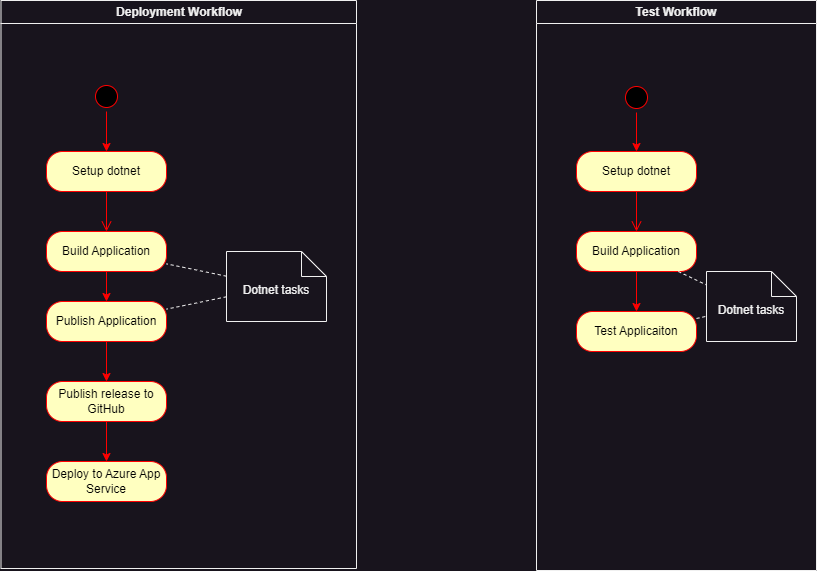

The diagram above was exported from draw.io. Its source (the exported page's mxGraphModel, read from the mxfile embedded in the PNG):
<mxGraphModel dx="1209" dy="712" grid="1" gridSize="10" guides="1" tooltips="1" connect="1" arrows="1" fold="1" page="1" pageScale="1" pageWidth="1169" pageHeight="826" background="none" math="0" shadow="0">
  <root>
    <mxCell id="0" />
    <mxCell id="1" parent="0" />
    <mxCell id="2" value="Deployment Workflow" style="swimlane;whiteSpace=wrap" parent="1" vertex="1">
      <mxGeometry x="164.5" y="129" width="355.5" height="568" as="geometry" />
    </mxCell>
    <mxCell id="MHm179DWreYHlqSRU-fq-42" value="Setup dotnet" style="rounded=1;whiteSpace=wrap;html=1;arcSize=40;fontColor=#000000;fillColor=#ffffc0;strokeColor=#ff0000;" parent="2" vertex="1">
      <mxGeometry x="45.5" y="151" width="120" height="40" as="geometry" />
    </mxCell>
    <mxCell id="MHm179DWreYHlqSRU-fq-43" value="" style="edgeStyle=orthogonalEdgeStyle;html=1;verticalAlign=bottom;endArrow=open;endSize=8;strokeColor=#ff0000;rounded=0;" parent="2" source="MHm179DWreYHlqSRU-fq-42" target="MHm179DWreYHlqSRU-fq-45" edge="1">
      <mxGeometry relative="1" as="geometry">
        <mxPoint x="105.5" y="271" as="targetPoint" />
      </mxGeometry>
    </mxCell>
    <mxCell id="jF7VHnY57FPTMTN_mjNJ-4" style="edgeStyle=orthogonalEdgeStyle;rounded=0;orthogonalLoop=1;jettySize=auto;html=1;strokeColor=#FF0000;" parent="2" source="MHm179DWreYHlqSRU-fq-45" target="MHm179DWreYHlqSRU-fq-47" edge="1">
      <mxGeometry relative="1" as="geometry" />
    </mxCell>
    <mxCell id="MHm179DWreYHlqSRU-fq-45" value="Build Application" style="rounded=1;whiteSpace=wrap;html=1;arcSize=40;fontColor=#000000;fillColor=#ffffc0;strokeColor=#ff0000;" parent="2" vertex="1">
      <mxGeometry x="45.5" y="231" width="120" height="40" as="geometry" />
    </mxCell>
    <mxCell id="MHm179DWreYHlqSRU-fq-47" value="Publish Application" style="rounded=1;whiteSpace=wrap;html=1;arcSize=40;fontColor=#000000;fillColor=#ffffc0;strokeColor=#ff0000;" parent="2" vertex="1">
      <mxGeometry x="45.5" y="301" width="120" height="40" as="geometry" />
    </mxCell>
    <mxCell id="MHm179DWreYHlqSRU-fq-50" value="Dotnet tasks" style="shape=note2;boundedLbl=1;whiteSpace=wrap;html=1;size=25;verticalAlign=top;align=center;" parent="2" vertex="1">
      <mxGeometry x="225.5" y="251" width="100" height="70" as="geometry" />
    </mxCell>
    <mxCell id="MHm179DWreYHlqSRU-fq-52" value="Publish release to GitHub" style="rounded=1;whiteSpace=wrap;html=1;arcSize=40;fontColor=#000000;fillColor=#ffffc0;strokeColor=#ff0000;" parent="2" vertex="1">
      <mxGeometry x="45.5" y="381" width="120" height="40" as="geometry" />
    </mxCell>
    <mxCell id="MHm179DWreYHlqSRU-fq-46" value="" style="edgeStyle=orthogonalEdgeStyle;rounded=0;orthogonalLoop=1;jettySize=auto;html=1;strokeColor=#FF0000;" parent="2" source="MHm179DWreYHlqSRU-fq-47" target="MHm179DWreYHlqSRU-fq-52" edge="1">
      <mxGeometry relative="1" as="geometry" />
    </mxCell>
    <mxCell id="MHm179DWreYHlqSRU-fq-53" value="Deploy to Azure App Service" style="rounded=1;whiteSpace=wrap;html=1;arcSize=40;fontColor=#000000;fillColor=#ffffc0;strokeColor=#ff0000;" parent="2" vertex="1">
      <mxGeometry x="45.5" y="461" width="120" height="40" as="geometry" />
    </mxCell>
    <mxCell id="MHm179DWreYHlqSRU-fq-51" value="" style="edgeStyle=orthogonalEdgeStyle;rounded=0;orthogonalLoop=1;jettySize=auto;html=1;strokeColor=#FF0000;" parent="2" source="MHm179DWreYHlqSRU-fq-52" target="MHm179DWreYHlqSRU-fq-53" edge="1">
      <mxGeometry relative="1" as="geometry" />
    </mxCell>
    <mxCell id="MHm179DWreYHlqSRU-fq-63" value="" style="endArrow=none;dashed=1;html=1;rounded=0;" parent="2" source="MHm179DWreYHlqSRU-fq-50" target="MHm179DWreYHlqSRU-fq-45" edge="1">
      <mxGeometry width="50" height="50" relative="1" as="geometry">
        <mxPoint x="375.5" y="201" as="sourcePoint" />
        <mxPoint x="425.5" y="151" as="targetPoint" />
      </mxGeometry>
    </mxCell>
    <mxCell id="MHm179DWreYHlqSRU-fq-66" value="" style="endArrow=none;dashed=1;html=1;rounded=0;" parent="2" source="MHm179DWreYHlqSRU-fq-50" target="MHm179DWreYHlqSRU-fq-47" edge="1">
      <mxGeometry width="50" height="50" relative="1" as="geometry">
        <mxPoint x="375.5" y="201" as="sourcePoint" />
        <mxPoint x="425.5" y="151" as="targetPoint" />
      </mxGeometry>
    </mxCell>
    <mxCell id="jF7VHnY57FPTMTN_mjNJ-3" style="edgeStyle=orthogonalEdgeStyle;rounded=0;orthogonalLoop=1;jettySize=auto;html=1;strokeColor=#FF0000;" parent="2" source="MHm179DWreYHlqSRU-fq-67" target="MHm179DWreYHlqSRU-fq-42" edge="1">
      <mxGeometry relative="1" as="geometry" />
    </mxCell>
    <mxCell id="MHm179DWreYHlqSRU-fq-67" value="" style="ellipse;html=1;shape=startState;fillColor=#000000;strokeColor=#ff0000;" parent="2" vertex="1">
      <mxGeometry x="90.5" y="81" width="30" height="30" as="geometry" />
    </mxCell>
    <mxCell id="3" value="Test Workflow" style="swimlane;whiteSpace=wrap;fillColor=default;" parent="1" vertex="1">
      <mxGeometry x="700" y="129" width="280" height="570" as="geometry">
        <mxRectangle x="710" y="127" width="90" height="30" as="alternateBounds" />
      </mxGeometry>
    </mxCell>
    <mxCell id="MHm179DWreYHlqSRU-fq-69" value="Setup dotnet" style="rounded=1;whiteSpace=wrap;html=1;arcSize=40;fontColor=#000000;fillColor=#ffffc0;strokeColor=#ff0000;" parent="3" vertex="1">
      <mxGeometry x="40" y="151" width="120" height="40" as="geometry" />
    </mxCell>
    <mxCell id="MHm179DWreYHlqSRU-fq-70" value="" style="edgeStyle=orthogonalEdgeStyle;html=1;verticalAlign=bottom;endArrow=open;endSize=8;strokeColor=#ff0000;rounded=0;" parent="3" source="MHm179DWreYHlqSRU-fq-69" target="MHm179DWreYHlqSRU-fq-71" edge="1">
      <mxGeometry relative="1" as="geometry">
        <mxPoint x="100" y="271" as="targetPoint" />
      </mxGeometry>
    </mxCell>
    <mxCell id="MHm179DWreYHlqSRU-fq-75" value="" style="edgeStyle=orthogonalEdgeStyle;rounded=0;orthogonalLoop=1;jettySize=auto;html=1;strokeColor=#FF0000;" parent="3" source="MHm179DWreYHlqSRU-fq-71" target="MHm179DWreYHlqSRU-fq-74" edge="1">
      <mxGeometry relative="1" as="geometry" />
    </mxCell>
    <mxCell id="MHm179DWreYHlqSRU-fq-71" value="Build Application" style="rounded=1;whiteSpace=wrap;html=1;arcSize=40;fontColor=#000000;fillColor=#ffffc0;strokeColor=#ff0000;" parent="3" vertex="1">
      <mxGeometry x="40" y="231" width="120" height="40" as="geometry" />
    </mxCell>
    <mxCell id="jF7VHnY57FPTMTN_mjNJ-5" style="edgeStyle=orthogonalEdgeStyle;rounded=0;orthogonalLoop=1;jettySize=auto;html=1;strokeColor=#FF0000;" parent="3" source="MHm179DWreYHlqSRU-fq-72" target="MHm179DWreYHlqSRU-fq-69" edge="1">
      <mxGeometry relative="1" as="geometry" />
    </mxCell>
    <mxCell id="MHm179DWreYHlqSRU-fq-72" value="" style="ellipse;html=1;shape=startState;fillColor=#000000;strokeColor=#ff0000;" parent="3" vertex="1">
      <mxGeometry x="85" y="82" width="30" height="30" as="geometry" />
    </mxCell>
    <mxCell id="MHm179DWreYHlqSRU-fq-74" value="Test Applicaiton" style="rounded=1;whiteSpace=wrap;html=1;arcSize=40;fontColor=#000000;fillColor=#ffffc0;strokeColor=#ff0000;" parent="3" vertex="1">
      <mxGeometry x="40" y="311" width="120" height="40" as="geometry" />
    </mxCell>
    <mxCell id="IN3hqHfIdHLlUDHEwZYU-3" value="Dotnet tasks" style="shape=note2;boundedLbl=1;whiteSpace=wrap;html=1;size=25;verticalAlign=top;align=center;" parent="3" vertex="1">
      <mxGeometry x="170" y="271" width="90" height="70" as="geometry" />
    </mxCell>
    <mxCell id="IN3hqHfIdHLlUDHEwZYU-5" value="" style="endArrow=none;dashed=1;html=1;rounded=0;" parent="3" source="MHm179DWreYHlqSRU-fq-71" target="IN3hqHfIdHLlUDHEwZYU-3" edge="1">
      <mxGeometry width="50" height="50" relative="1" as="geometry">
        <mxPoint x="-140" y="261" as="sourcePoint" />
        <mxPoint x="-90" y="211" as="targetPoint" />
      </mxGeometry>
    </mxCell>
    <mxCell id="IN3hqHfIdHLlUDHEwZYU-6" value="" style="endArrow=none;dashed=1;html=1;rounded=0;" parent="3" source="MHm179DWreYHlqSRU-fq-74" target="IN3hqHfIdHLlUDHEwZYU-3" edge="1">
      <mxGeometry width="50" height="50" relative="1" as="geometry">
        <mxPoint x="-140" y="261" as="sourcePoint" />
        <mxPoint x="-90" y="211" as="targetPoint" />
      </mxGeometry>
    </mxCell>
  </root>
</mxGraphModel>